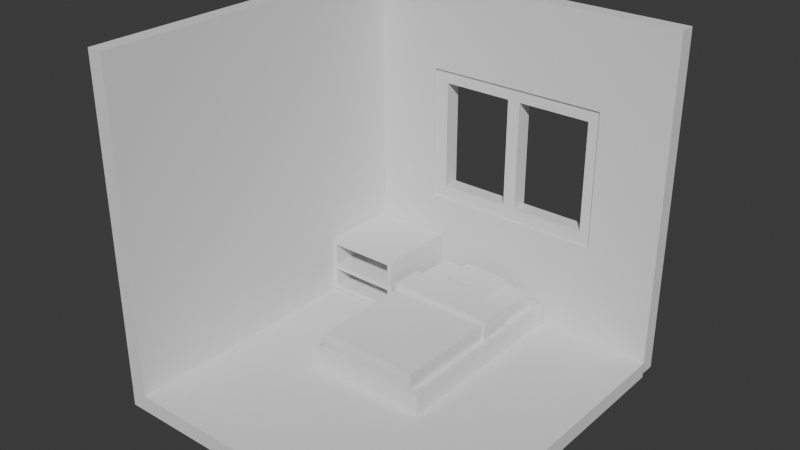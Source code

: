 # Source: TERCEIRA_MODELAGEM.blend  (saved by Blender 4.4.32; exported with 4.5.12 LTS)
import bpy
from mathutils import Matrix  # noqa: F401  (used for matrix-valued properties, if any)

bpy.ops.wm.read_factory_settings(use_empty=True)
scene = bpy.context.scene
scene.name = 'Scene'

# ---- collections
col_collection = bpy.data.collections.new('Collection'); scene.collection.children.link(col_collection)

# ---- world
world_world = bpy.data.worlds.new('World'); scene.world = world_world
world_world.use_nodes = True; world_world.node_tree.nodes.clear()
_N = world_world.node_tree.nodes; _L = world_world.node_tree.links
n0 = _N.new('ShaderNodeOutputWorld'); n0.name = 'World Output'; n0.location = (300, 300)
n1 = _N.new('ShaderNodeBackground'); n1.name = 'Background'; n1.location = (10, 300)
n1.inputs[0].default_value = (0.05088, 0.05088, 0.05088, 1.0)
_L.new(n1.outputs[0], n0.inputs[0])
n0.is_active_output = True
world_world.color = (0.05088, 0.05088, 0.05088)
world_world.sun_shadow_jitter_overblur = 0.0

# ---- meshes
me_cubo = bpy.data.meshes.new('Cubo')
me_cubo.from_pydata([(0.3303, 0.3303, -0.5207), (0.3303, 0.3303, -1.181), (0.3303, 0.2992, -0.5207), (0.3303, 0.2992, -1.181), (-0.3303, 0.3303, -0.5207), (-0.3303, 0.3303, -1.181), (-0.3303, 0.2992, -0.5207), (-0.3303, 0.2992, -1.181), (0.1931, 0.3303, -0.5207), (0.1931, 0.3303, -1.181), (0.1931, 0.2992, -0.5207), (0.1931, 0.2992, -1.181), (-0.1692, 0.3303, -1.181), (-0.1692, 0.2992, -0.5207), (-0.1692, 0.3303, -0.5207), (-0.1692, 0.2992, -1.181), (0.3303, 0.2992, -0.9628), (0.3303, 0.3303, -0.9628), (-0.3303, 0.3303, -0.9628), (-0.3303, 0.2992, -0.9628), (0.1931, 0.3303, -0.9628), (0.1931, 0.2992, -0.9628), (-0.1692, 0.3303, -0.9628), (-0.1692, 0.2992, -0.9628), (-0.3303, 0.2992, -0.6935), (0.3303, 0.2992, -0.6935), (0.3303, 0.3303, -0.6935), (-0.3303, 0.3303, -0.6935), (0.1931, 0.3303, -0.6935), (0.1931, 0.2992, -0.6935), (-0.1692, 0.3303, -0.6935), (-0.1692, 0.2992, -0.6935)], [], [(14, 4, 6, 13), (9, 1, 3, 11), (31, 13, 6, 24), (26, 0, 2, 25), (28, 8, 0, 26), (24, 6, 4, 27), (30, 14, 8, 28), (25, 2, 10, 29), (12, 9, 11, 15), (0, 8, 10, 2), (5, 12, 15, 7), (27, 4, 14, 30), (29, 10, 13, 31), (8, 14, 13, 10), (11, 21, 23, 15), (5, 18, 22, 12), (3, 16, 21, 11), (12, 22, 20, 9), (7, 19, 18, 5), (9, 20, 17, 1), (1, 17, 16, 3), (15, 23, 19, 7), (22, 30, 31, 23), (18, 27, 30, 22), (16, 25, 29, 21), (21, 20, 22, 23), (19, 24, 27, 18), (20, 28, 26, 17), (17, 26, 25, 16), (23, 31, 24, 19), (20, 21, 29, 28), (29, 31, 30, 28)])
_uv = me_cubo.uv_layers.new(name='Mapa UV')
_uv.uv.foreach_set('vector', [0.5641, 0.0, 0.625, 0.0, 0.625, 0.25, 0.5641, 0.25, 0.5731, 0.25, 0.625, 0.25, 0.625, 0.5, 0.5731, 0.5, 0.5596, 0.6891, 0.625, 0.6891, 0.625, 0.75, 0.5596, 0.75, 0.5596, 0.75, 0.625, 0.75, 0.625, 1.0, 0.5596, 1.0, 0.3096, 0.6981, 0.375, 0.6981, 0.375, 0.75, 0.3096, 0.75, 0.8096, 0.5, 0.875, 0.5, 0.875, 0.75, 0.8096, 0.75, 0.3096, 0.5609, 0.375, 0.5609, 0.375, 0.6981, 0.3096, 0.6981, 0.5596, 0.5, 0.625, 0.5, 0.625, 0.5519, 0.5596, 0.5519, 0.4359, 0.25, 0.5731, 0.25, 0.5731, 0.5, 0.4359, 0.5, 0.375, 0.0, 0.4269, 0.0, 0.4269, 0.25, 0.375, 0.25, 0.375, 0.25, 0.4359, 0.25, 0.4359, 0.5, 0.375, 0.5, 0.3096, 0.5, 0.375, 0.5, 0.375, 0.5609, 0.3096, 0.5609, 0.5596, 0.5519, 0.625, 0.5519, 0.625, 0.6891, 0.5596, 0.6891, 0.4269, 0.0, 0.5641, 0.0, 0.5641, 0.25, 0.4269, 0.25, 0.375, 0.5519, 0.4577, 0.5519, 0.4577, 0.6891, 0.375, 0.6891, 0.125, 0.5, 0.2077, 0.5, 0.2077, 0.5609, 0.125, 0.5609, 0.375, 0.5, 0.4577, 0.5, 0.4577, 0.5519, 0.375, 0.5519, 0.125, 0.5609, 0.2077, 0.5609, 0.2077, 0.6981, 0.125, 0.6981, 0.625, 0.5, 0.7077, 0.5, 0.7077, 0.75, 0.625, 0.75, 0.125, 0.6981, 0.2077, 0.6981, 0.2077, 0.75, 0.125, 0.75, 0.375, 0.75, 0.4577, 0.75, 0.4577, 1.0, 0.375, 1.0, 0.375, 0.6891, 0.4577, 0.6891, 0.4577, 0.75, 0.375, 0.75, 0.2077, 0.5609, 0.3096, 0.5609, 0.5596, 0.6891, 0.4577, 0.6891, 0.2077, 0.5, 0.3096, 0.5, 0.3096, 0.5609, 0.2077, 0.5609, 0.4577, 0.5, 0.5596, 0.5, 0.5596, 0.5519, 0.4577, 0.5519, 0.4577, 0.5519, 0.2077, 0.6981, 0.2077, 0.5609, 0.4577, 0.6891, 0.7077, 0.5, 0.8096, 0.5, 0.8096, 0.75, 0.7077, 0.75, 0.2077, 0.6981, 0.3096, 0.6981, 0.3096, 0.75, 0.2077, 0.75, 0.4577, 0.75, 0.5596, 0.75, 0.5596, 1.0, 0.4577, 1.0, 0.4577, 0.6891, 0.5596, 0.6891, 0.5596, 0.75, 0.4577, 0.75, 0.2077, 0.6981, 0.4577, 0.5519, 0.5596, 0.5519, 0.3096, 0.6981, 0.5596, 0.5519, 0.5596, 0.6891, 0.3096, 0.5609, 0.3096, 0.6981])
me_cubo.update()
me_cubo_001 = bpy.data.meshes.new('Cubo.001')
me_cubo_001.from_pydata([(0.3303, 0.3303, -0.5207), (0.3303, 0.3303, -1.181), (0.3303, 0.2992, -0.5207), (0.3303, 0.2992, -1.181), (-0.3303, 0.3303, -0.5207), (-0.3303, 0.3303, -1.181), (-0.3303, 0.2992, -0.5207), (-0.3303, 0.2992, -1.181)], [], [(0, 4, 6, 2), (5, 1, 3, 7), (3, 2, 6, 7), (1, 0, 2, 3), (5, 4, 0, 1), (7, 6, 4, 5)])
_uv = me_cubo_001.uv_layers.new(name='Mapa UV')
_uv.uv.foreach_set('vector', [0.375, 0.0, 0.625, 0.0, 0.625, 0.25, 0.375, 0.25, 0.375, 0.25, 0.625, 0.25, 0.625, 0.5, 0.375, 0.5, 0.375, 0.5, 0.625, 0.5, 0.625, 0.75, 0.375, 0.75, 0.375, 0.75, 0.625, 0.75, 0.625, 1.0, 0.375, 1.0, 0.125, 0.5, 0.375, 0.5, 0.375, 0.75, 0.125, 0.75, 0.625, 0.5, 0.875, 0.5, 0.875, 0.75, 0.625, 0.75])
me_cubo_001.update()
me_cubo_002 = bpy.data.meshes.new('Cubo.002')
me_cubo_002.from_pydata([(0.3303, 0.3303, -0.5207), (0.3303, 0.3303, -1.181), (0.3303, 0.2992, -0.5207), (0.3303, 0.2992, -1.181), (-0.3303, 0.3303, -0.5207), (-0.3303, 0.3303, -1.181), (-0.3303, 0.2992, -0.5207), (-0.3303, 0.2992, -1.181)], [], [(0, 4, 6, 2), (5, 1, 3, 7), (3, 2, 6, 7), (1, 0, 2, 3), (5, 4, 0, 1), (7, 6, 4, 5)])
_uv = me_cubo_002.uv_layers.new(name='Mapa UV')
_uv.uv.foreach_set('vector', [0.375, 0.0, 0.625, 0.0, 0.625, 0.25, 0.375, 0.25, 0.375, 0.25, 0.625, 0.25, 0.625, 0.5, 0.375, 0.5, 0.375, 0.5, 0.625, 0.5, 0.625, 0.75, 0.375, 0.75, 0.375, 0.75, 0.625, 0.75, 0.625, 1.0, 0.375, 1.0, 0.125, 0.5, 0.375, 0.5, 0.375, 0.75, 0.125, 0.75, 0.625, 0.5, 0.875, 0.5, 0.875, 0.75, 0.625, 0.75])
me_cubo_002.update()
me_cubo_003 = bpy.data.meshes.new('Cubo.003')
me_cubo_003.from_pydata([(-1.0, -1.0, -1.0), (-1.0, -1.0, 0.3812), (-1.0, 1.0, -1.0), (-1.0, 1.0, 0.3812), (0.9214, -1.0, -1.0), (0.9214, -1.0, 0.3812), (0.9214, 1.0, -1.0), (0.9214, 1.0, 0.3812), (-0.8649, 1.0, -1.0), (-0.8649, 1.0, 0.3812), (-0.8649, -1.0, -1.0), (-0.8649, -1.0, 0.3812), (0.8024, 1.0, 0.3812), (0.8024, -1.0, -1.0), (0.8024, 1.0, -1.0), (0.8024, -1.0, 0.3812), (-1.0, -1.0, 0.2738), (-1.0, 1.0, 0.2738), (0.9214, 1.0, 0.2738), (0.9214, -1.0, 0.2738), (-0.8649, -1.0, 0.2738), (-0.8649, 1.0, 0.2738), (0.8024, -1.0, 0.2738), (0.8024, 1.0, 0.2738), (-1.0, 1.0, -0.8787), (0.9214, 1.0, -0.8787), (0.9214, -1.0, -0.8787), (-0.8649, -1.0, -0.8787), (-0.8649, 1.0, -0.8787), (0.8024, -1.0, -0.8787), (0.8024, 1.0, -0.8787), (-1.0, -1.0, -0.8787), (-1.0, -1.0, -0.4238), (-1.0, 1.0, -0.4238), (0.9214, 1.0, -0.4238), (0.9214, -1.0, -0.4238), (-0.8649, -1.0, -0.4238), (-0.8649, 1.0, -0.4238), (0.8024, -1.0, -0.4238), (0.8024, 1.0, -0.4238), (-1.0, -1.0, -0.3025), (-1.0, 1.0, -0.3025), (0.9214, 1.0, -0.3025), (0.9214, -1.0, -0.3025), (-0.8649, -1.0, -0.3025), (-0.8649, 1.0, -0.3025), (0.8024, -1.0, -0.3025), (0.8024, 1.0, -0.3025), (0.8024, 0.6755, 0.2738), (-0.8649, 0.6755, 0.2738), (-0.8649, 0.6755, -0.3025), (0.8024, 0.6755, -0.3025), (-0.8649, 0.6438, -0.4238), (-0.8649, 0.6438, -0.8787), (0.8024, 0.6438, -0.4238), (0.8024, 0.6438, -0.8787)], [], [(16, 1, 3, 17), (23, 12, 7, 18), (18, 7, 5, 19), (20, 11, 1, 16), (14, 6, 4, 13), (9, 3, 1, 11), (12, 9, 11, 15), (2, 8, 10, 0), (22, 15, 11, 20), (17, 3, 9, 21), (19, 5, 15, 22), (7, 12, 15, 5), (8, 14, 13, 10), (21, 9, 12, 23), (45, 21, 23, 47), (43, 19, 22, 46), (41, 17, 21, 45), (20, 44, 50, 49), (44, 20, 16, 40), (42, 18, 19, 43), (47, 23, 18, 42), (40, 16, 17, 41), (0, 31, 24, 2), (14, 30, 25, 6), (6, 25, 26, 4), (10, 27, 31, 0), (13, 29, 27, 10), (2, 24, 28, 8), (4, 26, 29, 13), (8, 28, 30, 14), (31, 32, 33, 24), (30, 39, 34, 25), (25, 34, 35, 26), (27, 36, 32, 31), (36, 27, 53, 52), (24, 33, 37, 28), (26, 35, 38, 29), (28, 37, 39, 30), (32, 40, 41, 33), (39, 47, 42, 34), (34, 42, 43, 35), (36, 44, 40, 32), (38, 46, 44, 36), (33, 41, 45, 37), (35, 43, 46, 38), (37, 45, 47, 39), (51, 48, 49, 50), (22, 20, 49, 48), (44, 46, 51, 50), (46, 22, 48, 51), (55, 54, 52, 53), (27, 29, 55, 53), (38, 36, 52, 54), (29, 38, 54, 55)])
_uv = me_cubo_003.uv_layers.new(name='Mapa UV')
_uv.uv.foreach_set('vector', [0.6056, 0.0, 0.625, 0.0, 0.625, 0.25, 0.6056, 0.25, 0.6056, 0.4845, 0.625, 0.4845, 0.625, 0.5, 0.6056, 0.5, 0.6056, 0.5, 0.625, 0.5, 0.625, 0.75, 0.6056, 0.75, 0.6056, 0.9824, 0.625, 0.9824, 0.625, 1.0, 0.6056, 1.0, 0.3595, 0.5, 0.375, 0.5, 0.375, 0.75, 0.3595, 0.75, 0.8574, 0.5, 0.875, 0.5, 0.875, 0.75, 0.8574, 0.75, 0.6405, 0.5, 0.8574, 0.5, 0.8574, 0.75, 0.6405, 0.75, 0.125, 0.5, 0.1426, 0.5, 0.1426, 0.75, 0.125, 0.75, 0.6056, 0.7655, 0.625, 0.7655, 0.625, 0.9824, 0.6056, 0.9824, 0.6056, 0.25, 0.625, 0.25, 0.625, 0.2676, 0.6056, 0.2676, 0.6056, 0.75, 0.625, 0.75, 0.625, 0.7655, 0.6056, 0.7655, 0.625, 0.5, 0.6405, 0.5, 0.6405, 0.75, 0.625, 0.75, 0.1426, 0.5, 0.3595, 0.5, 0.3595, 0.75, 0.1426, 0.75, 0.6056, 0.2676, 0.625, 0.2676, 0.625, 0.4845, 0.6056, 0.4845, 0.5013, 0.2676, 0.6056, 0.2676, 0.6056, 0.4845, 0.5013, 0.4845, 0.5013, 0.75, 0.6056, 0.75, 0.6056, 0.7655, 0.5013, 0.7655, 0.5013, 0.25, 0.6056, 0.25, 0.6056, 0.2676, 0.5013, 0.2676, 0.6056, 0.9824, 0.5013, 0.9824, 0.5013, 0.9824, 0.6056, 0.9824, 0.5013, 0.9824, 0.6056, 0.9824, 0.6056, 1.0, 0.5013, 1.0, 0.5013, 0.5, 0.6056, 0.5, 0.6056, 0.75, 0.5013, 0.75, 0.5013, 0.4845, 0.6056, 0.4845, 0.6056, 0.5, 0.5013, 0.5, 0.5013, 0.0, 0.6056, 0.0, 0.6056, 0.25, 0.5013, 0.25, 0.375, 0.0, 0.397, 0.0, 0.397, 0.25, 0.375, 0.25, 0.375, 0.4845, 0.397, 0.4845, 0.397, 0.5, 0.375, 0.5, 0.375, 0.5, 0.397, 0.5, 0.397, 0.75, 0.375, 0.75, 0.375, 0.9824, 0.397, 0.9824, 0.397, 1.0, 0.375, 1.0, 0.375, 0.7655, 0.397, 0.7655, 0.397, 0.9824, 0.375, 0.9824, 0.375, 0.25, 0.397, 0.25, 0.397, 0.2676, 0.375, 0.2676, 0.375, 0.75, 0.397, 0.75, 0.397, 0.7655, 0.375, 0.7655, 0.375, 0.2676, 0.397, 0.2676, 0.397, 0.4845, 0.375, 0.4845, 0.397, 0.0, 0.4793, 0.0, 0.4793, 0.25, 0.397, 0.25, 0.397, 0.4845, 0.4793, 0.4845, 0.4793, 0.5, 0.397, 0.5, 0.397, 0.5, 0.4793, 0.5, 0.4793, 0.75, 0.397, 0.75, 0.397, 0.9824, 0.4793, 0.9824, 0.4793, 1.0, 0.397, 1.0, 0.4793, 0.9824, 0.397, 0.9824, 0.397, 0.9824, 0.4793, 0.9824, 0.397, 0.25, 0.4793, 0.25, 0.4793, 0.2676, 0.397, 0.2676, 0.397, 0.75, 0.4793, 0.75, 0.4793, 0.7655, 0.397, 0.7655, 0.397, 0.2676, 0.4793, 0.2676, 0.4793, 0.4845, 0.397, 0.4845, 0.4793, 0.0, 0.5013, 0.0, 0.5013, 0.25, 0.4793, 0.25, 0.4793, 0.4845, 0.5013, 0.4845, 0.5013, 0.5, 0.4793, 0.5, 0.4793, 0.5, 0.5013, 0.5, 0.5013, 0.75, 0.4793, 0.75, 0.4793, 0.9824, 0.5013, 0.9824, 0.5013, 1.0, 0.4793, 1.0, 0.4793, 0.7655, 0.5013, 0.7655, 0.5013, 0.9824, 0.4793, 0.9824, 0.4793, 0.25, 0.5013, 0.25, 0.5013, 0.2676, 0.4793, 0.2676, 0.4793, 0.75, 0.5013, 0.75, 0.5013, 0.7655, 0.4793, 0.7655, 0.4793, 0.2676, 0.5013, 0.2676, 0.5013, 0.4845, 0.4793, 0.4845, 0.5013, 0.7655, 0.6056, 0.7655, 0.6056, 0.9824, 0.5013, 0.9824, 0.6056, 0.7655, 0.6056, 0.9824, 0.6056, 0.9824, 0.6056, 0.7655, 0.5013, 0.9824, 0.5013, 0.7655, 0.5013, 0.7655, 0.5013, 0.9824, 0.5013, 0.7655, 0.6056, 0.7655, 0.6056, 0.7655, 0.5013, 0.7655, 0.397, 0.7655, 0.4793, 0.7655, 0.4793, 0.9824, 0.397, 0.9824, 0.397, 0.9824, 0.397, 0.7655, 0.397, 0.7655, 0.397, 0.9824, 0.4793, 0.7655, 0.4793, 0.9824, 0.4793, 0.9824, 0.4793, 0.7655, 0.397, 0.7655, 0.4793, 0.7655, 0.4793, 0.7655, 0.397, 0.7655])
me_cubo_003.update()
me_cubo_004 = bpy.data.meshes.new('Cubo.004')
me_cubo_004.from_pydata([(-1.0, -1.371, -1.0), (-0.9401, -1.311, -0.7123), (-1.0, 1.198, -1.0), (-0.9401, 1.138, -0.7123), (0.6387, -1.371, -1.0), (0.5788, -1.311, -0.7123), (0.6387, 1.198, -1.0), (0.5788, 1.138, -0.7123), (-1.0, -1.371, -0.7123), (-1.0, 1.198, -0.7123), (0.6387, 1.198, -0.7123), (0.6387, -1.371, -0.7123), (-0.9401, -1.311, -0.7801), (-0.9401, 1.138, -0.7801), (0.5788, 1.138, -0.7801), (0.5788, -1.311, -0.7801)], [], [(0, 8, 9, 2), (2, 9, 10, 6), (6, 10, 11, 4), (4, 11, 8, 0), (2, 6, 4, 0), (1, 5, 15, 12), (1, 3, 9, 8), (3, 7, 10, 9), (7, 5, 11, 10), (5, 1, 8, 11), (14, 13, 12, 15), (7, 3, 13, 14), (5, 7, 14, 15), (3, 1, 12, 13)])
_uv = me_cubo_004.uv_layers.new(name='Mapa UV')
_uv.uv.foreach_set('vector', [0.375, 0.0, 0.625, 0.0, 0.625, 0.25, 0.375, 0.25, 0.375, 0.25, 0.625, 0.25, 0.625, 0.5, 0.375, 0.5, 0.375, 0.5, 0.625, 0.5, 0.625, 0.75, 0.375, 0.75, 0.375, 0.75, 0.625, 0.75, 0.625, 1.0, 0.375, 1.0, 0.125, 0.5, 0.375, 0.5, 0.375, 0.75, 0.125, 0.75, 0.8659, 0.7442, 0.6341, 0.7442, 0.6341, 0.7442, 0.8659, 0.7442, 0.8659, 0.7442, 0.8659, 0.5058, 0.875, 0.5, 0.875, 0.75, 0.8659, 0.5058, 0.6341, 0.5058, 0.625, 0.5, 0.875, 0.5, 0.6341, 0.5058, 0.6341, 0.7442, 0.625, 0.75, 0.625, 0.5, 0.6341, 0.7442, 0.8659, 0.7442, 0.875, 0.75, 0.625, 0.75, 0.6341, 0.5058, 0.8659, 0.5058, 0.8659, 0.7442, 0.6341, 0.7442, 0.6341, 0.5058, 0.8659, 0.5058, 0.8659, 0.5058, 0.6341, 0.5058, 0.6341, 0.7442, 0.6341, 0.5058, 0.6341, 0.5058, 0.6341, 0.7442, 0.8659, 0.5058, 0.8659, 0.7442, 0.8659, 0.7442, 0.8659, 0.5058])
me_cubo_004.update()
me_cubo_005 = bpy.data.meshes.new('Cubo.005')
me_cubo_005.from_pydata([(-1.0, 0.8909, -0.2614), (-1.0, 0.8909, 1.0), (-1.0, 1.047, -0.2614), (-1.0, 1.047, 1.0), (0.6854, 0.8909, -0.2614), (0.6854, 0.8909, 1.0), (0.6854, 1.047, -0.2614), (0.6854, 1.047, 1.0), (-0.8708, 1.047, -0.2614), (-0.8708, 1.047, 1.0), (-0.8708, 0.8909, -0.2614), (-0.8708, 0.8909, 1.0), (0.5852, 1.047, 1.0), (0.5852, 0.8909, -0.2614), (0.5852, 1.047, -0.2614), (0.5852, 0.8909, 1.0), (-1.0, 0.8909, 0.8763), (-1.0, 1.047, 0.8763), (0.6854, 1.047, 0.8763), (0.6854, 0.8909, 0.8763), (-0.8708, 0.8909, 0.8763), (-0.8708, 1.047, 0.8763), (0.5852, 0.8909, 0.8763), (0.5852, 1.047, 0.8763), (-1.0, 1.047, -0.1395), (0.6854, 1.047, -0.1395), (0.6854, 0.8909, -0.1395), (-0.8708, 0.8909, -0.1395), (-0.8708, 1.047, -0.1395), (0.5852, 0.8909, -0.1395), (0.5852, 1.047, -0.1395), (-1.0, 0.8909, -0.1395), (-0.2157, 1.047, -0.2614), (-0.2157, 0.8909, 1.0), (-0.2157, 1.047, 1.0), (-0.2157, 0.8909, -0.2614), (-0.2157, 1.047, 0.8763), (-0.2157, 0.8909, 0.8763), (-0.2157, 0.8909, -0.1395), (-0.2157, 1.047, -0.1395), (-0.09736, 1.047, 1.0), (-0.09736, 0.8909, -0.2614), (-0.09736, 1.047, 0.8763), (-0.09736, 1.047, -0.1395), (-0.09736, 1.047, -0.2614), (-0.09736, 0.8909, 1.0), (-0.09736, 0.8909, 0.8763), (-0.09736, 0.8909, -0.1395)], [], [(16, 1, 3, 17), (23, 12, 7, 18), (18, 7, 5, 19), (20, 11, 1, 16), (14, 6, 4, 13), (9, 3, 1, 11), (34, 9, 11, 33), (2, 8, 10, 0), (37, 33, 11, 20), (17, 3, 9, 21), (19, 5, 15, 22), (7, 12, 15, 5), (44, 14, 13, 41), (42, 40, 12, 23), (43, 47, 29, 30), (26, 19, 22, 29), (24, 17, 21, 28), (38, 39, 28, 27), (27, 20, 16, 31), (25, 18, 19, 26), (30, 23, 18, 25), (31, 16, 17, 24), (0, 31, 24, 2), (14, 30, 25, 6), (6, 25, 26, 4), (10, 27, 31, 0), (35, 38, 27, 10), (2, 24, 28, 8), (4, 26, 29, 13), (44, 43, 30, 14), (8, 28, 39, 32), (41, 47, 38, 35), (47, 46, 37, 38), (38, 37, 36, 39), (21, 9, 34, 36), (8, 32, 35, 10), (46, 45, 33, 37), (40, 34, 33, 45), (12, 40, 45, 15), (22, 15, 45, 46), (47, 43, 42, 46), (13, 29, 47, 41), (32, 39, 43, 44), (39, 36, 42, 43), (36, 34, 40, 42), (32, 44, 41, 35), (27, 28, 21, 20), (29, 22, 23, 30), (37, 20, 21, 36), (42, 23, 22, 46)])
_uv = me_cubo_005.uv_layers.new(name='Mapa UV')
_uv.uv.foreach_set('vector', [0.6005, 0.0, 0.625, 0.0, 0.625, 0.25, 0.6005, 0.25, 0.6005, 0.4851, 0.625, 0.4851, 0.625, 0.5, 0.6005, 0.5, 0.6005, 0.5, 0.625, 0.5, 0.625, 0.75, 0.6005, 0.75, 0.6005, 0.9851, 0.625, 0.9851, 0.625, 1.0, 0.6005, 1.0, 0.3601, 0.5, 0.375, 0.5, 0.375, 0.75, 0.3601, 0.75, 0.8601, 0.5, 0.875, 0.5, 0.875, 0.75, 0.8601, 0.75, 0.761, 0.5, 0.8601, 0.5, 0.8601, 0.75, 0.761, 0.75, 0.125, 0.5, 0.1399, 0.5, 0.1399, 0.75, 0.125, 0.75, 0.6005, 0.886, 0.625, 0.886, 0.625, 0.9851, 0.6005, 0.9851, 0.6005, 0.25, 0.625, 0.25, 0.625, 0.2649, 0.6005, 0.2649, 0.6005, 0.75, 0.625, 0.75, 0.625, 0.7649, 0.6005, 0.7649, 0.625, 0.5, 0.6399, 0.5, 0.6399, 0.75, 0.625, 0.75, 0.2569, 0.5, 0.3601, 0.5, 0.3601, 0.75, 0.2569, 0.75, 0.6005, 0.3819, 0.625, 0.3819, 0.625, 0.4851, 0.6005, 0.4851, 0.3992, 0.3819, 0.3992, 0.8681, 0.3992, 0.7649, 0.3992, 0.4851, 0.3992, 0.75, 0.6005, 0.75, 0.6005, 0.7649, 0.3992, 0.7649, 0.3992, 0.25, 0.6005, 0.25, 0.6005, 0.2649, 0.3992, 0.2649, 0.3992, 0.886, 0.3992, 0.364, 0.3992, 0.2649, 0.3992, 0.9851, 0.3992, 0.9851, 0.6005, 0.9851, 0.6005, 1.0, 0.3992, 1.0, 0.3992, 0.5, 0.6005, 0.5, 0.6005, 0.75, 0.3992, 0.75, 0.3992, 0.4851, 0.6005, 0.4851, 0.6005, 0.5, 0.3992, 0.5, 0.3992, 0.0, 0.6005, 0.0, 0.6005, 0.25, 0.3992, 0.25, 0.375, 0.0, 0.3992, 0.0, 0.3992, 0.25, 0.375, 0.25, 0.375, 0.4851, 0.3992, 0.4851, 0.3992, 0.5, 0.375, 0.5, 0.375, 0.5, 0.3992, 0.5, 0.3992, 0.75, 0.375, 0.75, 0.375, 0.9851, 0.3992, 0.9851, 0.3992, 1.0, 0.375, 1.0, 0.375, 0.886, 0.3992, 0.886, 0.3992, 0.9851, 0.375, 0.9851, 0.375, 0.25, 0.3992, 0.25, 0.3992, 0.2649, 0.375, 0.2649, 0.375, 0.75, 0.3992, 0.75, 0.3992, 0.7649, 0.375, 0.7649, 0.375, 0.3819, 0.3992, 0.3819, 0.3992, 0.4851, 0.375, 0.4851, 0.375, 0.2649, 0.3992, 0.2649, 0.3992, 0.364, 0.375, 0.364, 0.375, 0.8681, 0.3992, 0.8681, 0.3992, 0.886, 0.375, 0.886, 0.3992, 0.8681, 0.6005, 0.8681, 0.6005, 0.886, 0.3992, 0.886, 0.3992, 0.886, 0.6005, 0.886, 0.6005, 0.364, 0.3992, 0.364, 0.6005, 0.2649, 0.625, 0.2649, 0.625, 0.364, 0.6005, 0.364, 0.1399, 0.5, 0.239, 0.5, 0.239, 0.75, 0.1399, 0.75, 0.6005, 0.8681, 0.625, 0.8681, 0.625, 0.886, 0.6005, 0.886, 0.7431, 0.5, 0.761, 0.5, 0.761, 0.75, 0.7431, 0.75, 0.6399, 0.5, 0.7431, 0.5, 0.7431, 0.75, 0.6399, 0.75, 0.6005, 0.7649, 0.625, 0.7649, 0.625, 0.8681, 0.6005, 0.8681, 0.3992, 0.8681, 0.3992, 0.3819, 0.6005, 0.3819, 0.6005, 0.8681, 0.375, 0.7649, 0.3992, 0.7649, 0.3992, 0.8681, 0.375, 0.8681, 0.375, 0.364, 0.3992, 0.364, 0.3992, 0.3819, 0.375, 0.3819, 0.3992, 0.364, 0.6005, 0.364, 0.6005, 0.3819, 0.3992, 0.3819, 0.6005, 0.364, 0.625, 0.364, 0.625, 0.3819, 0.6005, 0.3819, 0.239, 0.5, 0.2569, 0.5, 0.2569, 0.75, 0.239, 0.75, 0.3992, 0.9851, 0.3992, 0.2649, 0.6005, 0.2649, 0.6005, 0.9851, 0.3992, 0.7649, 0.6005, 0.7649, 0.6005, 0.4851, 0.3992, 0.4851, 0.6005, 0.886, 0.6005, 0.9851, 0.6005, 0.2649, 0.6005, 0.364, 0.6005, 0.3819, 0.6005, 0.4851, 0.6005, 0.7649, 0.6005, 0.8681])
me_cubo_005.update()
me_cubo_006 = bpy.data.meshes.new('Cubo.006')
me_cubo_006.from_pydata([(-1.0, -1.335, -1.0), (-1.0, -1.335, -0.7123), (-1.0, 0.3478, -1.0), (-1.0, 0.3478, -0.7123), (0.6387, -1.335, -1.0), (0.6387, -1.335, -0.7123), (0.6387, 0.3478, -1.0), (0.6387, 0.3478, -0.7123)], [], [(0, 1, 3, 2), (2, 3, 7, 6), (6, 7, 5, 4), (4, 5, 1, 0), (2, 6, 4, 0), (7, 3, 1, 5)])
_uv = me_cubo_006.uv_layers.new(name='Mapa UV')
_uv.uv.foreach_set('vector', [0.375, 0.0, 0.625, 0.0, 0.625, 0.25, 0.375, 0.25, 0.375, 0.25, 0.625, 0.25, 0.625, 0.5, 0.375, 0.5, 0.375, 0.5, 0.625, 0.5, 0.625, 0.75, 0.375, 0.75, 0.375, 0.75, 0.625, 0.75, 0.875, 0.75, 0.375, 0.0, 0.125, 0.5, 0.375, 0.5, 0.375, 0.75, 0.125, 0.75, 0.625, 0.5, 0.875, 0.5, 0.875, 0.75, 0.625, 0.75])
me_cubo_006.update()
me_cubo_007 = bpy.data.meshes.new('Cubo.007')
me_cubo_007.from_pydata([(-1.041, -1.371, -1.0), (-1.041, -1.371, -0.6359), (-1.041, -0.8407, -1.0), (-1.041, -0.8407, -0.6359), (0.6867, -1.371, -1.0), (0.6867, -1.371, -0.6359), (0.6867, -0.8407, -1.0), (0.6867, -0.8407, -0.6359)], [], [(0, 1, 3, 2), (2, 3, 7, 6), (6, 7, 5, 4), (4, 5, 1, 0), (2, 6, 4, 0), (7, 3, 1, 5)])
_uv = me_cubo_007.uv_layers.new(name='Mapa UV')
_uv.uv.foreach_set('vector', [0.375, 0.0, 0.625, 0.0, 0.625, 0.25, 0.375, 0.25, 0.375, 0.25, 0.625, 0.25, 0.625, 0.5, 0.375, 0.5, 0.375, 0.5, 0.625, 0.5, 0.625, 0.75, 0.375, 0.75, 0.375, 0.75, 0.625, 0.75, 0.625, 1.0, 0.375, 1.0, 0.125, 0.5, 0.375, 0.5, 0.375, 0.75, 0.125, 0.75, 0.625, 0.5, 0.875, 0.5, 0.875, 0.75, 0.625, 0.75])
me_cubo_007.update()
me_cubo_008 = bpy.data.meshes.new('Cubo.008')
me_cubo_008.from_pydata([(-1.0, -1.371, -1.0), (-1.0, -1.371, -0.7123), (-1.0, -0.6859, -1.0), (-1.0, -0.6859, -0.7123), (0.6387, -1.371, -1.0), (0.6387, -1.371, -0.7123), (0.6387, -0.6859, -1.0), (0.6387, -0.6859, -0.7123)], [], [(0, 1, 3, 2), (2, 3, 7, 6), (6, 7, 5, 4), (4, 5, 1, 0), (2, 6, 4, 0), (7, 3, 1, 5)])
_uv = me_cubo_008.uv_layers.new(name='Mapa UV')
_uv.uv.foreach_set('vector', [0.375, 0.0, 0.625, 0.0, 0.625, 0.25, 0.375, 0.25, 0.375, 0.25, 0.625, 0.25, 0.625, 0.5, 0.375, 0.5, 0.375, 0.5, 0.625, 0.5, 0.625, 0.75, 0.375, 0.75, 0.375, 0.75, 0.625, 0.75, 0.625, 1.0, 0.375, 1.0, 0.125, 0.5, 0.375, 0.5, 0.375, 0.75, 0.125, 0.75, 0.625, 0.5, 0.875, 0.5, 0.875, 0.75, 0.625, 0.75])
me_cubo_008.update()
me_cubo_009 = bpy.data.meshes.new('Cubo.009')
me_cubo_009.from_pydata([(0.3178, -1.371, -1.0), (0.3178, -1.371, -0.8352), (0.3178, -0.6859, -1.0), (0.3178, -0.6859, -0.8352), (-0.6791, -1.371, -1.0), (-0.6791, -1.371, -0.8352), (-0.6791, -0.6859, -1.0), (-0.6791, -0.6859, -0.8352)], [], [(0, 1, 3, 2), (2, 3, 7, 6), (6, 7, 5, 4), (4, 5, 1, 0), (2, 6, 4, 0), (7, 3, 1, 5)])
_uv = me_cubo_009.uv_layers.new(name='Mapa UV')
_uv.uv.foreach_set('vector', [0.375, 0.0, 0.625, 0.0, 0.625, 0.25, 0.375, 0.25, 0.375, 0.25, 0.625, 0.25, 0.625, 0.5, 0.375, 0.5, 0.375, 0.5, 0.625, 0.5, 0.625, 0.75, 0.375, 0.75, 0.375, 0.75, 0.625, 0.75, 0.625, 1.0, 0.375, 1.0, 0.125, 0.5, 0.375, 0.5, 0.375, 0.75, 0.125, 0.75, 0.625, 0.5, 0.875, 0.5, 0.875, 0.75, 0.625, 0.75])
me_cubo_009.update()

# ---- objects
ob_cubo = bpy.data.objects.new('Cubo', me_cubo)
ob_cubo_001 = bpy.data.objects.new('Cubo.001', me_cubo_001)
ob_cubo_002 = bpy.data.objects.new('Cubo.002', me_cubo_002)
ob_cubo_003 = bpy.data.objects.new('Cubo.003', me_cubo_003)
ob_cubo_004 = bpy.data.objects.new('Cubo.004', me_cubo_004)
ob_cubo_005 = bpy.data.objects.new('Cubo.005', me_cubo_005)
ob_cubo_006 = bpy.data.objects.new('Cubo.006', me_cubo_006)
ob_cubo_007 = bpy.data.objects.new('Cubo.007', me_cubo_007)
ob_cubo_008 = bpy.data.objects.new('Cubo.008', me_cubo_008)
ob_cubo_009 = bpy.data.objects.new('Cubo.009', me_cubo_009)

# ---- transforms, parenting, visibility, modifiers, constraints
ob_cubo.location = (0.0, -0.5275, 6.241)
ob_cubo.scale = (4.662, 4.662, 4.662)
ob_cubo_001.location = (0.0, -0.6662, 6.241)
ob_cubo_001.rotation_euler = (0.0, 0.0, 1.571)
ob_cubo_001.scale = (4.662, 4.662, 4.662)
ob_cubo_002.location = (0.0, -4.634, -0.6984)
ob_cubo_002.rotation_euler = (1.571, 0.0, 0.0)
ob_cubo_002.scale = (4.662, 4.662, 4.662)
ob_cubo_003.location = (-1.027, 0.4855, 1.229)
ob_cubo_003.scale = (0.3772, 0.3772, 0.3772)
ob_cubo_004.location = (0.04727, 0.0, 1.541)
ob_cubo_004.scale = (0.707, 0.707, 0.707)
ob_cubo_005.location = (0.2052, 0.0, 2.011)
ob_cubo_006.location = (-0.0008187, -0.1141, 1.563)
ob_cubo_006.scale = (0.5815, 0.5815, 0.5815)
ob_cubo_007.location = (-0.0008187, 0.8801, 1.563)
ob_cubo_007.scale = (0.5815, 0.5815, 0.5815)
ob_cubo_008.location = (-0.0008187, 1.185, 1.563)
ob_cubo_008.scale = (0.5815, 0.5815, 0.5815)
ob_cubo_009.location = (-0.0008187, 1.051, 1.587)
ob_cubo_009.scale = (0.4331, 0.4331, 0.4331)

# ---- collection membership
col_collection.objects.link(ob_cubo)
col_collection.objects.link(ob_cubo_001)
col_collection.objects.link(ob_cubo_002)
col_collection.objects.link(ob_cubo_003)
col_collection.objects.link(ob_cubo_004)
col_collection.objects.link(ob_cubo_005)
col_collection.objects.link(ob_cubo_006)
col_collection.objects.link(ob_cubo_007)
col_collection.objects.link(ob_cubo_008)
col_collection.objects.link(ob_cubo_009)

# ---- scene / render settings (as saved in the file)
scene.frame_start = 1; scene.frame_end = 250; scene.frame_set(1)
scene.render.engine = 'BLENDER_EEVEE_NEXT'
bpy.context.view_layer.update()

# ---- added for rendering (the .blend has no active camera and no usable light): camera, sun
cam_auto = bpy.data.cameras.new('AutoCamera')
cam_auto.lens = 50.0
cam_auto.sensor_width = 36.0
cam_auto.clip_end = 1000.0
ob_auto_camera = bpy.data.objects.new('AutoCamera', cam_auto)
scene.collection.objects.link(ob_auto_camera)
ob_auto_camera.location = (5.04929, -6.63853, 6.29412)
ob_auto_camera.rotation_euler = (1.09748, -7.21219e-08, 0.694738)
scene.camera = ob_auto_camera
light_auto_sun = bpy.data.lights.new('AutoSun', 'SUN')
light_auto_sun.energy = 3.0
light_auto_sun.angle = 0.0523599
ob_auto_sun = bpy.data.objects.new('AutoSun', light_auto_sun)
scene.collection.objects.link(ob_auto_sun)
ob_auto_sun.rotation_euler = (0.872665, 0.174533, 0.523599)
bpy.context.view_layer.update()
